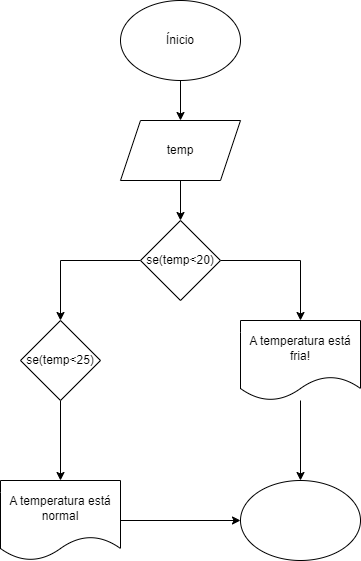

The diagram above was exported from draw.io. Its source (the exported page's mxGraphModel, read from the mxfile embedded in the PNG):
<mxGraphModel dx="1434" dy="796" grid="1" gridSize="10" guides="1" tooltips="1" connect="1" arrows="1" fold="1" page="1" pageScale="1" pageWidth="827" pageHeight="1169" math="0" shadow="0">
  <root>
    <mxCell id="0" />
    <mxCell id="1" parent="0" />
    <mxCell id="E3iv6LtM1N1R7Mtx7FXC-3" value="" style="edgeStyle=orthogonalEdgeStyle;rounded=0;orthogonalLoop=1;jettySize=auto;html=1;" edge="1" parent="1" source="E3iv6LtM1N1R7Mtx7FXC-1" target="E3iv6LtM1N1R7Mtx7FXC-2">
      <mxGeometry relative="1" as="geometry" />
    </mxCell>
    <mxCell id="E3iv6LtM1N1R7Mtx7FXC-1" value="Ínicio" style="ellipse;whiteSpace=wrap;html=1;" vertex="1" parent="1">
      <mxGeometry x="360" y="40" width="120" height="80" as="geometry" />
    </mxCell>
    <mxCell id="E3iv6LtM1N1R7Mtx7FXC-5" value="" style="edgeStyle=orthogonalEdgeStyle;rounded=0;orthogonalLoop=1;jettySize=auto;html=1;" edge="1" parent="1" source="E3iv6LtM1N1R7Mtx7FXC-2" target="E3iv6LtM1N1R7Mtx7FXC-4">
      <mxGeometry relative="1" as="geometry" />
    </mxCell>
    <mxCell id="E3iv6LtM1N1R7Mtx7FXC-2" value="temp" style="shape=parallelogram;perimeter=parallelogramPerimeter;whiteSpace=wrap;html=1;fixedSize=1;" vertex="1" parent="1">
      <mxGeometry x="360" y="160" width="120" height="60" as="geometry" />
    </mxCell>
    <mxCell id="E3iv6LtM1N1R7Mtx7FXC-7" value="" style="edgeStyle=orthogonalEdgeStyle;rounded=0;orthogonalLoop=1;jettySize=auto;html=1;" edge="1" parent="1" source="E3iv6LtM1N1R7Mtx7FXC-4" target="E3iv6LtM1N1R7Mtx7FXC-6">
      <mxGeometry relative="1" as="geometry" />
    </mxCell>
    <mxCell id="E3iv6LtM1N1R7Mtx7FXC-9" value="" style="edgeStyle=orthogonalEdgeStyle;rounded=0;orthogonalLoop=1;jettySize=auto;html=1;" edge="1" parent="1" source="E3iv6LtM1N1R7Mtx7FXC-4" target="E3iv6LtM1N1R7Mtx7FXC-8">
      <mxGeometry relative="1" as="geometry" />
    </mxCell>
    <mxCell id="E3iv6LtM1N1R7Mtx7FXC-4" value="se(temp&lt;20)" style="rhombus;whiteSpace=wrap;html=1;" vertex="1" parent="1">
      <mxGeometry x="380" y="260" width="80" height="80" as="geometry" />
    </mxCell>
    <mxCell id="E3iv6LtM1N1R7Mtx7FXC-13" style="edgeStyle=orthogonalEdgeStyle;rounded=0;orthogonalLoop=1;jettySize=auto;html=1;" edge="1" parent="1" source="E3iv6LtM1N1R7Mtx7FXC-6" target="E3iv6LtM1N1R7Mtx7FXC-12">
      <mxGeometry relative="1" as="geometry" />
    </mxCell>
    <mxCell id="E3iv6LtM1N1R7Mtx7FXC-6" value="A temperatura está fria!" style="shape=document;whiteSpace=wrap;html=1;boundedLbl=1;" vertex="1" parent="1">
      <mxGeometry x="480" y="360" width="120" height="80" as="geometry" />
    </mxCell>
    <mxCell id="E3iv6LtM1N1R7Mtx7FXC-11" value="" style="edgeStyle=orthogonalEdgeStyle;rounded=0;orthogonalLoop=1;jettySize=auto;html=1;" edge="1" parent="1" source="E3iv6LtM1N1R7Mtx7FXC-8" target="E3iv6LtM1N1R7Mtx7FXC-10">
      <mxGeometry relative="1" as="geometry" />
    </mxCell>
    <mxCell id="E3iv6LtM1N1R7Mtx7FXC-8" value="se(temp&amp;lt;25)" style="rhombus;whiteSpace=wrap;html=1;" vertex="1" parent="1">
      <mxGeometry x="260" y="360" width="80" height="80" as="geometry" />
    </mxCell>
    <mxCell id="E3iv6LtM1N1R7Mtx7FXC-14" style="edgeStyle=orthogonalEdgeStyle;rounded=0;orthogonalLoop=1;jettySize=auto;html=1;" edge="1" parent="1" source="E3iv6LtM1N1R7Mtx7FXC-10" target="E3iv6LtM1N1R7Mtx7FXC-12">
      <mxGeometry relative="1" as="geometry" />
    </mxCell>
    <mxCell id="E3iv6LtM1N1R7Mtx7FXC-10" value="A temperatura está normal" style="shape=document;whiteSpace=wrap;html=1;boundedLbl=1;" vertex="1" parent="1">
      <mxGeometry x="240" y="520" width="120" height="80" as="geometry" />
    </mxCell>
    <mxCell id="E3iv6LtM1N1R7Mtx7FXC-12" value="" style="ellipse;whiteSpace=wrap;html=1;" vertex="1" parent="1">
      <mxGeometry x="480" y="520" width="120" height="80" as="geometry" />
    </mxCell>
  </root>
</mxGraphModel>